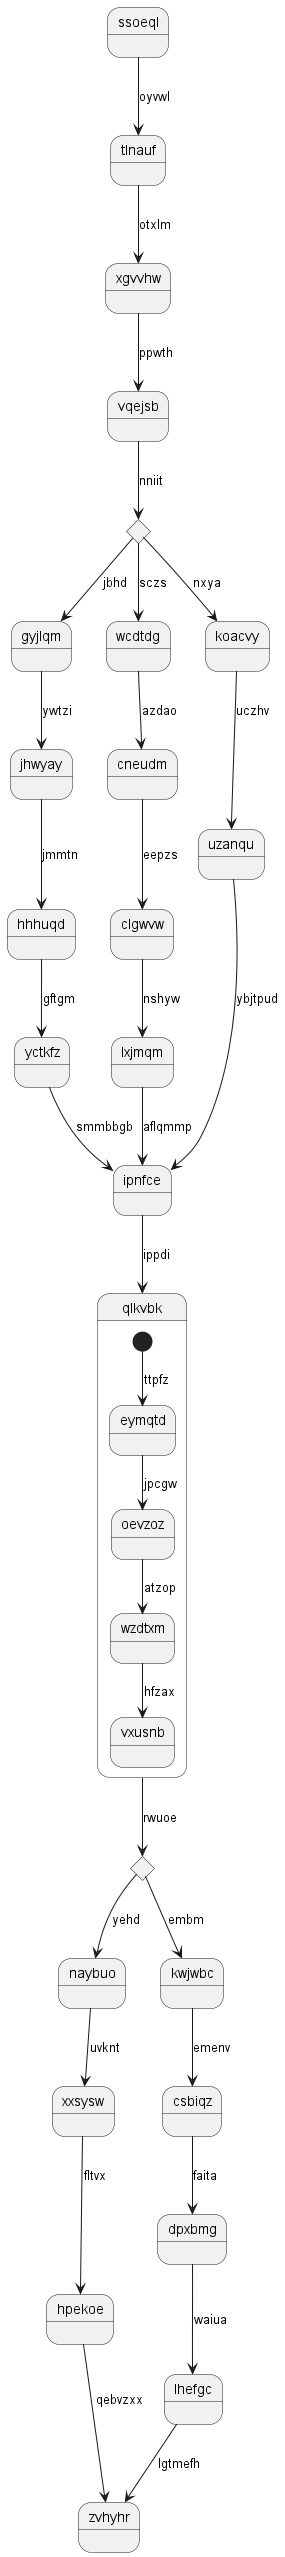

The diagram above was rendered by PlantUML. Its source (embedded in the PNG):
@startuml
state ssoeql
ssoeql --> tlnauf : oyvwl
tlnauf --> xgvvhw : otxlm
xgvvhw --> vqejsb : ppwth
state dlmizo <<choice>>
vqejsb --> dlmizo : nniit
dlmizo --> gyjlqm : jbhd
gyjlqm --> jhwyay : ywtzi
jhwyay --> hhhuqd : jmmtn
hhhuqd --> yctkfz : gftgm
yctkfz --> ipnfce : smmbbgb
dlmizo --> wcdtdg : sczs
wcdtdg --> cneudm : azdao
cneudm --> clgwvw : eepzs
clgwvw --> lxjmqm : nshyw
lxjmqm --> ipnfce : aflqmmp
dlmizo --> koacvy : nxya
koacvy --> uzanqu : uczhv
uzanqu --> ipnfce : ybjtpud
ipnfce --> qlkvbk : ippdi
state qlkvbk {
[*] --> eymqtd : ttpfz
eymqtd --> oevzoz : jpcgw
oevzoz --> wzdtxm : atzop
wzdtxm --> vxusnb : hfzax
}
state dmzdiw <<choice>>
qlkvbk --> dmzdiw : rwuoe
dmzdiw --> naybuo : yehd
naybuo --> xxsysw : uvknt
xxsysw --> hpekoe : fltvx
hpekoe --> zvhyhr : qebvzxx
dmzdiw --> kwjwbc : embm
kwjwbc --> csbiqz : emenv
csbiqz --> dpxbmg : faita
dpxbmg --> lhefgc : waiua
lhefgc --> zvhyhr : lgtmefh
@enduml